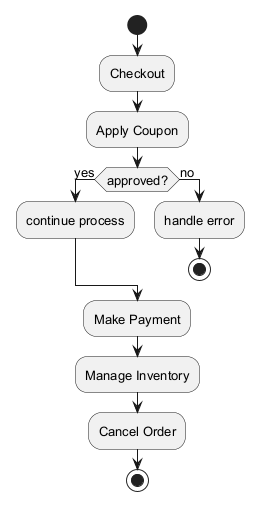

The diagram above was rendered by PlantUML. Its source (embedded in the PNG):
@startuml
skinparam backgroundColor #FFFFFF
skinparam classBackgroundColor #E8F4FA
skinparam classBorderColor #2C7DA0
skinparam defaultFontSize 13
start
:Checkout;
:Apply Coupon;
if (approved?) then (yes)
:continue process;
else (no)
:handle error;
stop
endif
:Make Payment;
:Manage Inventory;
:Cancel Order;
stop
@enduml